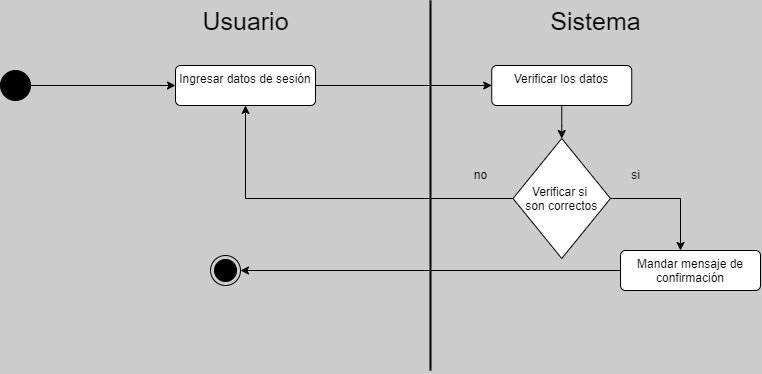

The diagram above was exported from draw.io. Its source (the exported page's mxGraphModel, read from the mxfile embedded in the PNG):
<mxGraphModel dx="1261" dy="716" grid="1" gridSize="10" guides="1" tooltips="1" connect="1" arrows="1" fold="1" page="1" pageScale="1" pageWidth="827" pageHeight="1169" background="#CCCCCC" math="0" shadow="0">
  <root>
    <mxCell id="0" />
    <mxCell id="1" parent="0" />
    <mxCell id="M6Zd8_NWhLLx3XBIHFra-1" style="edgeStyle=orthogonalEdgeStyle;rounded=0;orthogonalLoop=1;jettySize=auto;html=1;" edge="1" parent="1" source="M6Zd8_NWhLLx3XBIHFra-2" target="M6Zd8_NWhLLx3XBIHFra-7">
      <mxGeometry relative="1" as="geometry" />
    </mxCell>
    <mxCell id="M6Zd8_NWhLLx3XBIHFra-2" value="" style="ellipse;fillColor=strokeColor;html=1;" vertex="1" parent="1">
      <mxGeometry x="40" y="370" width="30" height="30" as="geometry" />
    </mxCell>
    <mxCell id="M6Zd8_NWhLLx3XBIHFra-3" value="Sistema" style="text;html=1;align=center;verticalAlign=middle;resizable=0;points=[];autosize=1;strokeColor=none;fillColor=none;fontSize=25;" vertex="1" parent="1">
      <mxGeometry x="580" y="300" width="110" height="40" as="geometry" />
    </mxCell>
    <mxCell id="M6Zd8_NWhLLx3XBIHFra-4" value="Usuario" style="text;html=1;align=center;verticalAlign=middle;resizable=0;points=[];autosize=1;strokeColor=none;fillColor=none;fontSize=25;" vertex="1" parent="1">
      <mxGeometry x="230" y="300" width="110" height="40" as="geometry" />
    </mxCell>
    <mxCell id="M6Zd8_NWhLLx3XBIHFra-5" value="" style="endArrow=none;html=1;rounded=0;strokeWidth=2;" edge="1" parent="1">
      <mxGeometry width="50" height="50" relative="1" as="geometry">
        <mxPoint x="470" y="670" as="sourcePoint" />
        <mxPoint x="470" y="300" as="targetPoint" />
      </mxGeometry>
    </mxCell>
    <mxCell id="M6Zd8_NWhLLx3XBIHFra-6" style="edgeStyle=orthogonalEdgeStyle;rounded=0;orthogonalLoop=1;jettySize=auto;html=1;" edge="1" parent="1" source="M6Zd8_NWhLLx3XBIHFra-7" target="M6Zd8_NWhLLx3XBIHFra-9">
      <mxGeometry relative="1" as="geometry">
        <mxPoint x="285" y="460" as="targetPoint" />
      </mxGeometry>
    </mxCell>
    <mxCell id="M6Zd8_NWhLLx3XBIHFra-7" value="Ingresar datos de sesión" style="html=1;align=center;verticalAlign=top;rounded=1;absoluteArcSize=1;arcSize=10;dashed=0;whiteSpace=wrap;" vertex="1" parent="1">
      <mxGeometry x="215" y="365" width="140" height="40" as="geometry" />
    </mxCell>
    <mxCell id="M6Zd8_NWhLLx3XBIHFra-8" style="edgeStyle=orthogonalEdgeStyle;rounded=0;orthogonalLoop=1;jettySize=auto;html=1;" edge="1" parent="1" source="M6Zd8_NWhLLx3XBIHFra-9" target="M6Zd8_NWhLLx3XBIHFra-14">
      <mxGeometry relative="1" as="geometry" />
    </mxCell>
    <mxCell id="M6Zd8_NWhLLx3XBIHFra-9" value="Verificar los datos" style="html=1;align=center;verticalAlign=top;rounded=1;absoluteArcSize=1;arcSize=10;dashed=0;whiteSpace=wrap;" vertex="1" parent="1">
      <mxGeometry x="531.25" y="365" width="140" height="40" as="geometry" />
    </mxCell>
    <mxCell id="M6Zd8_NWhLLx3XBIHFra-13" style="edgeStyle=orthogonalEdgeStyle;rounded=0;orthogonalLoop=1;jettySize=auto;html=1;" edge="1" parent="1" source="M6Zd8_NWhLLx3XBIHFra-14" target="M6Zd8_NWhLLx3XBIHFra-16">
      <mxGeometry relative="1" as="geometry">
        <Array as="points">
          <mxPoint x="720" y="498" />
        </Array>
      </mxGeometry>
    </mxCell>
    <mxCell id="M6Zd8_NWhLLx3XBIHFra-29" style="edgeStyle=orthogonalEdgeStyle;rounded=0;orthogonalLoop=1;jettySize=auto;html=1;" edge="1" parent="1" source="M6Zd8_NWhLLx3XBIHFra-14" target="M6Zd8_NWhLLx3XBIHFra-7">
      <mxGeometry relative="1" as="geometry" />
    </mxCell>
    <mxCell id="M6Zd8_NWhLLx3XBIHFra-14" value="Verificar si &#10;son correctos" style="rhombus;" vertex="1" parent="1">
      <mxGeometry x="552.5" y="438" width="97.5" height="120" as="geometry" />
    </mxCell>
    <mxCell id="M6Zd8_NWhLLx3XBIHFra-15" style="edgeStyle=orthogonalEdgeStyle;rounded=0;orthogonalLoop=1;jettySize=auto;html=1;" edge="1" parent="1" source="M6Zd8_NWhLLx3XBIHFra-16" target="M6Zd8_NWhLLx3XBIHFra-31">
      <mxGeometry relative="1" as="geometry">
        <mxPoint x="330" y="570" as="targetPoint" />
      </mxGeometry>
    </mxCell>
    <mxCell id="M6Zd8_NWhLLx3XBIHFra-16" value="Mandar mensaje de confirmación" style="html=1;align=center;verticalAlign=top;rounded=1;absoluteArcSize=1;arcSize=10;dashed=0;whiteSpace=wrap;" vertex="1" parent="1">
      <mxGeometry x="660" y="550" width="140" height="40" as="geometry" />
    </mxCell>
    <mxCell id="M6Zd8_NWhLLx3XBIHFra-21" value="si" style="text;html=1;align=center;verticalAlign=middle;resizable=0;points=[];autosize=1;strokeColor=none;fillColor=none;" vertex="1" parent="1">
      <mxGeometry x="660" y="460" width="30" height="30" as="geometry" />
    </mxCell>
    <mxCell id="M6Zd8_NWhLLx3XBIHFra-22" value="no" style="text;html=1;align=center;verticalAlign=middle;resizable=0;points=[];autosize=1;strokeColor=none;fillColor=none;" vertex="1" parent="1">
      <mxGeometry x="500" y="460" width="40" height="30" as="geometry" />
    </mxCell>
    <mxCell id="M6Zd8_NWhLLx3XBIHFra-31" value="" style="ellipse;html=1;shape=endState;fillColor=strokeColor;" vertex="1" parent="1">
      <mxGeometry x="250" y="555" width="30" height="30" as="geometry" />
    </mxCell>
  </root>
</mxGraphModel>